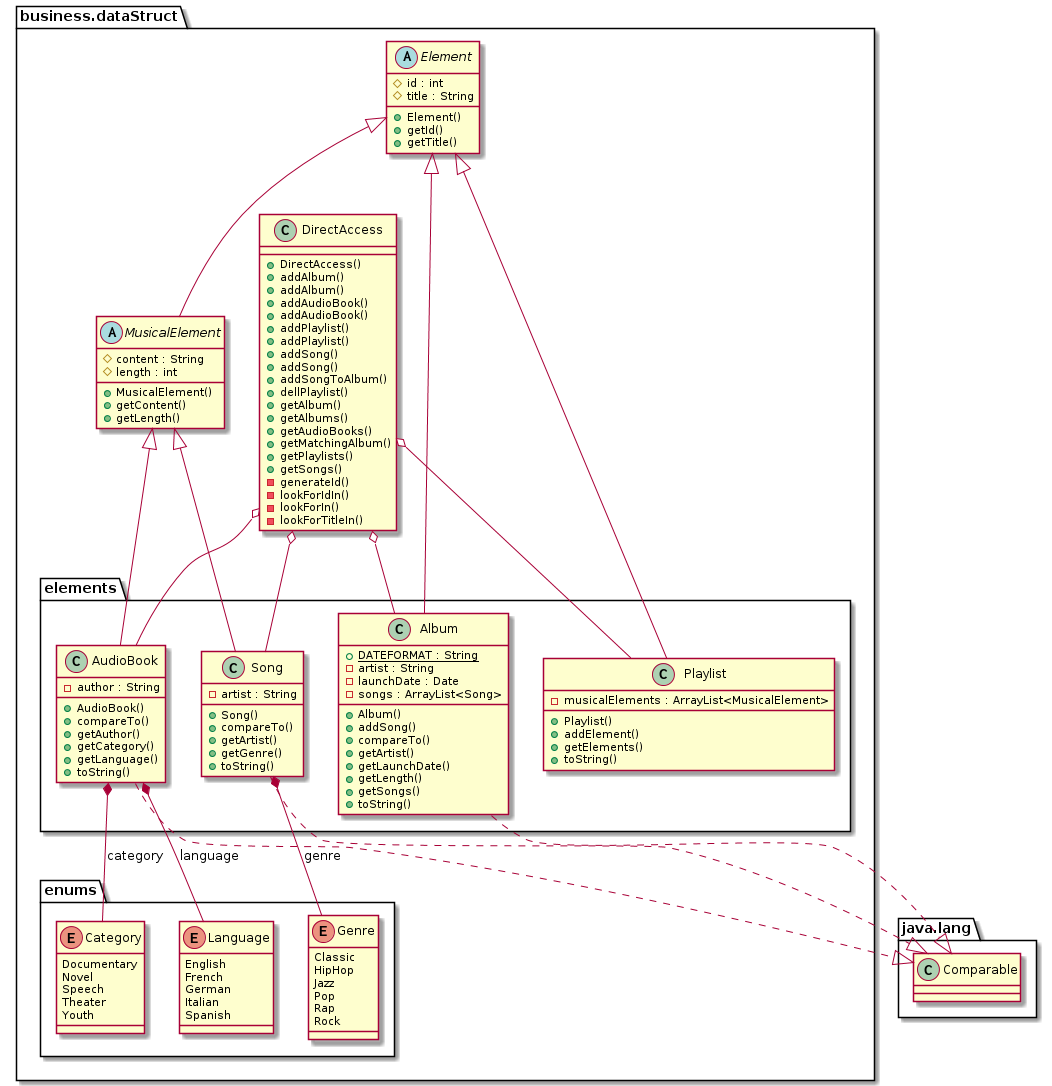

The diagram above was rendered by PlantUML. Its source (embedded in the PNG):
@startuml data structure

  namespace business.dataStruct {
    namespace elements {
      class business.dataStruct.elements.Album {
          {static} + DATEFORMAT : String
          - artist : String
          - launchDate : Date
          - songs : ArrayList<Song>
          + Album()
          + addSong()
          + compareTo()
          + getArtist()
          + getLaunchDate()
          + getLength()
          + getSongs()
          + toString()
      }
    }
  }
  

  namespace business.dataStruct {
    namespace elements {
      class business.dataStruct.elements.AudioBook {
          - author : String
          + AudioBook()
          + compareTo()
          + getAuthor()
          + getCategory()
          + getLanguage()
          + toString()
      }
    }
  }
  

  namespace business.dataStruct {
    namespace elements {
      class business.dataStruct.elements.Playlist {
          - musicalElements : ArrayList<MusicalElement>
          + Playlist()
          + addElement()
          + getElements()
          + toString()
      }
    }
  }
  

  namespace business.dataStruct {
    namespace elements {
      class business.dataStruct.elements.Song {
          - artist : String
          + Song()
          + compareTo()
          + getArtist()
          + getGenre()
          + toString()
      }
    }
  }
  

  namespace business.dataStruct {
    namespace enums {
      enum Category {
        Documentary
        Novel
        Speech
        Theater
        Youth
      }
    }
  }
  

  namespace business.dataStruct {
    namespace enums {
      enum Genre {
        Classic
        HipHop
        Jazz
        Pop
        Rap
        Rock
      }
    }
  }
  

  namespace business.dataStruct {
    namespace enums {
      enum Language {
        English
        French
        German
        Italian
        Spanish
      }
    }
  }

  business.dataStruct.elements.Album .down.|> java.lang.Comparable
  business.dataStruct.elements.Album -up-|> business.dataStruct.Element
  business.dataStruct.elements.AudioBook .down.|> java.lang.Comparable
  business.dataStruct.elements.AudioBook -up-|> business.dataStruct.MusicalElement
  business.dataStruct.elements.AudioBook *-- business.dataStruct.enums.Category : category
  business.dataStruct.elements.AudioBook *-- business.dataStruct.enums.Language : language
  business.dataStruct.elements.Playlist -up-|> business.dataStruct.Element
  business.dataStruct.elements.Song .down.|> java.lang.Comparable
  business.dataStruct.elements.Song -up-|> business.dataStruct.MusicalElement
  business.dataStruct.elements.Song *-- business.dataStruct.enums.Genre : genre


  namespace business.dataStruct {
    class business.dataStruct.DirectAccess {
        + DirectAccess()
        + addAlbum()
        + addAlbum()
        + addAudioBook()
        + addAudioBook()
        + addPlaylist()
        + addPlaylist()
        + addSong()
        + addSong()
        + addSongToAlbum()
        + dellPlaylist()
        + getAlbum()
        + getAlbums()
        + getAudioBooks()
        + getMatchingAlbum()
        + getPlaylists()
        + getSongs()
        - generateId()
        - lookForIdIn()
        - lookForIn()
        - lookForTitleIn()
    }
  }

  business.dataStruct.DirectAccess o-- business.dataStruct.elements.Song
  business.dataStruct.DirectAccess o-- business.dataStruct.elements.AudioBook
  business.dataStruct.DirectAccess o-- business.dataStruct.elements.Playlist
  business.dataStruct.DirectAccess o-- business.dataStruct.elements.Album

  namespace business.dataStruct {
    abstract class business.dataStruct.Element {
        # id : int
        # title : String
        + Element()
        + getId()
        + getTitle()
    }
  }
  

  namespace business.dataStruct {
    abstract class business.dataStruct.MusicalElement {
        # content : String
        # length : int
        + MusicalElement()
        + getContent()
        + getLength()
    }
  }
  

  business.dataStruct.MusicalElement -up-|> business.dataStruct.Element


@enduml